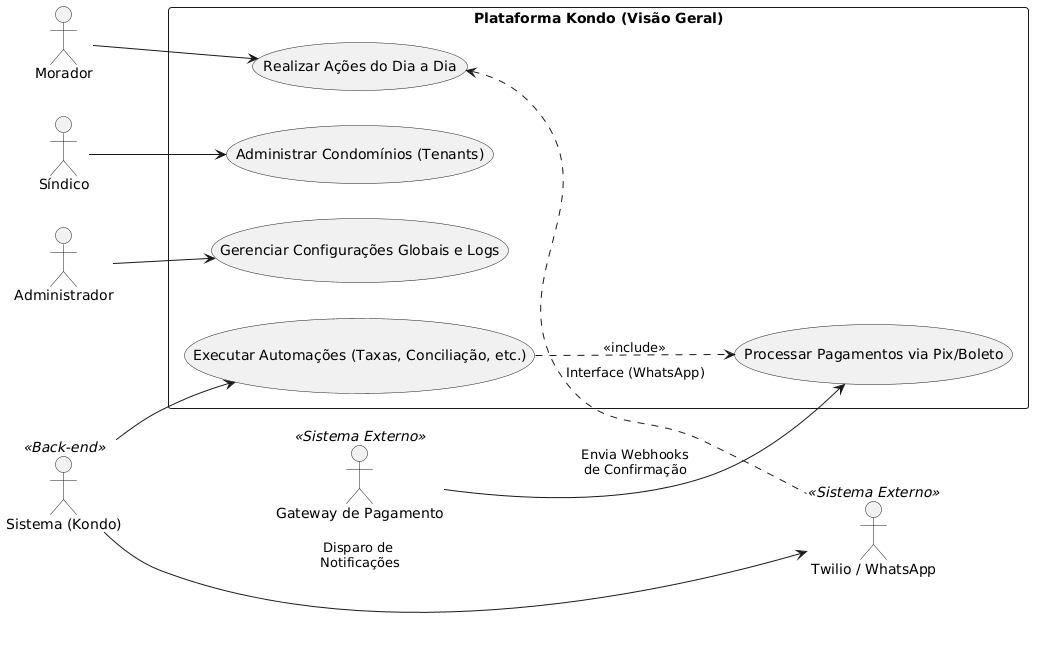

The diagram above was rendered by PlantUML. Its source (embedded in the PNG):
@startuml
left to right direction
skinparam packageStyle rectangle

' Atores Humanos
actor "Morador" as morador
actor "Síndico" as sindico
actor "Administrador" as admin

' Sistemas e Atores Externos
actor "Sistema (Kondo)" as kondo <<Back-end>>
actor "Gateway de Pagamento" as gateway <<Sistema Externo>>
actor "Twilio / WhatsApp" as wpp <<Sistema Externo>>

package "Plataforma Kondo (Visão Geral)" {
  usecase "Realizar Ações do Dia a Dia" as UC_Morador
  usecase "Administrar Condomínios (Tenants)" as UC_Sindico
  usecase "Gerenciar Configurações Globais e Logs" as UC_Admin
  usecase "Executar Automações (Taxas, Conciliação, etc.)" as UC_Sistema
  usecase "Processar Pagamentos via Pix/Boleto" as UC_Pagamento
}

' Relações Morador e Mensageria
morador --> UC_Morador
UC_Morador <.. wpp : "Interface (WhatsApp)"

' Relações Administrativas
sindico --> UC_Sindico
admin --> UC_Admin

' Relações de Sistema e Back-end
kondo --> UC_Sistema
UC_Sistema ..> UC_Pagamento : <<include>>
gateway --> UC_Pagamento : "Envia Webhooks\nde Confirmação"

' Sistema enviando mensagens
kondo --> wpp : "Disparo de \nNotificações"
@enduml